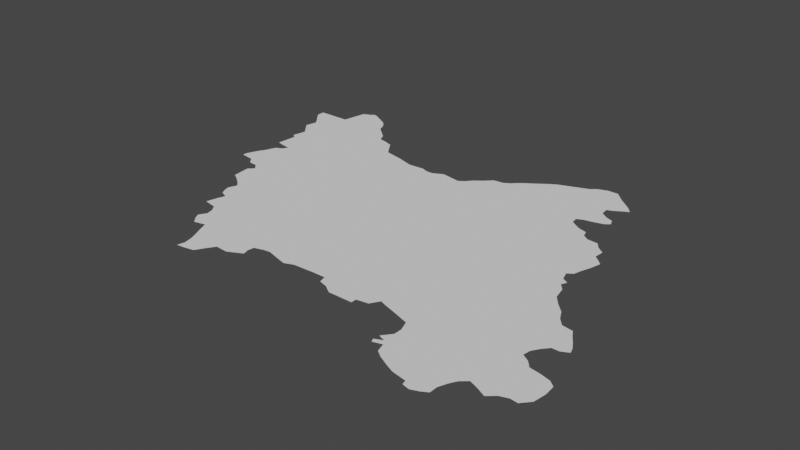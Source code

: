 # Source: newtabriz.blend  (saved by Blender 3.6.14; exported with 4.5.12 LTS)
import bpy
from mathutils import Matrix  # noqa: F401  (used for matrix-valued properties, if any)

bpy.ops.wm.read_factory_settings(use_empty=True)
scene = bpy.context.scene
scene.name = 'Scene'

# ---- collections
col_collection = bpy.data.collections.new('Collection'); scene.collection.children.link(col_collection)

# ---- node groups
ng_auto_smooth = bpy.data.node_groups.new('Auto Smooth', 'GeometryNodeTree')
_s = ng_auto_smooth.interface.new_socket(name='Geometry', in_out='OUTPUT', socket_type='NodeSocketGeometry')
_s = ng_auto_smooth.interface.new_socket(name='Geometry', in_out='INPUT', socket_type='NodeSocketGeometry')
_s = ng_auto_smooth.interface.new_socket(name='Angle', in_out='INPUT', socket_type='NodeSocketFloat')
_s.subtype = 'ANGLE'
_s.min_value = 0.0
_s.max_value = 3.142
ng_auto_smooth.is_modifier = True
_N = ng_auto_smooth.nodes; _L = ng_auto_smooth.links
n0 = _N.new('NodeGroupOutput'); n0.name = 'Group Output'; n0.location = (480, -100)
n1 = _N.new('NodeGroupInput'); n1.name = 'Group Input'; n1.location = (-420, -300)
n2 = _N.new('NodeGroupInput'); n2.name = 'Group Input.001'; n2.location = (-60, -100)
n3 = _N.new('GeometryNodeSetShadeSmooth'); n3.name = 'Set Shade Smooth'; n3.location = (120, -100)
n3.domain = 'EDGE'
n4 = _N.new('GeometryNodeSetShadeSmooth'); n4.name = 'Set Shade Smooth.001'; n4.location = (300, -100)
n5 = _N.new('GeometryNodeInputMeshEdgeAngle'); n5.name = 'Edge Angle'; n5.location = (-420, -220)
n6 = _N.new('GeometryNodeInputEdgeSmooth'); n6.name = 'Is Edge Smooth'; n6.location = (-60, -160)
n7 = _N.new('GeometryNodeInputShadeSmooth'); n7.name = 'Is Face Smooth'; n7.location = (-240, -340)
n8 = _N.new('FunctionNodeBooleanMath'); n8.name = 'Boolean Math'; n8.location = (-60, -220)
n9 = _N.new('FunctionNodeCompare'); n9.name = 'Compare'; n9.location = (-240, -180)
n9.operation = 'LESS_EQUAL'
_L.new(n5.outputs[0], n9.inputs[0])
_L.new(n4.outputs[0], n0.inputs[0])
_L.new(n1.outputs[1], n9.inputs[1])
_L.new(n9.outputs[0], n8.inputs[0])
_L.new(n7.outputs[0], n8.inputs[1])
_L.new(n2.outputs[0], n3.inputs[0])
_L.new(n6.outputs[0], n3.inputs[1])
_L.new(n3.outputs[0], n4.inputs[0])
_L.new(n8.outputs[0], n3.inputs[2])
n0.is_active_output = True

# ---- world
world_world = bpy.data.worlds.new('World'); scene.world = world_world
world_world.use_nodes = True; world_world.node_tree.nodes.clear()
_N = world_world.node_tree.nodes; _L = world_world.node_tree.links
n0 = _N.new('ShaderNodeOutputWorld'); n0.name = 'World Output'; n0.location = (300, 300)
n1 = _N.new('ShaderNodeBackground'); n1.name = 'Background'; n1.location = (10, 300)
n1.inputs[0].default_value = (0.05088, 0.05088, 0.05088, 1.0)
_L.new(n1.outputs[0], n0.inputs[0])
n0.is_active_output = True
world_world.color = (0.05088, 0.05088, 0.05088)
world_world.use_sun_shadow = False
world_world.sun_shadow_jitter_overblur = 0.0

# ---- meshes
me_mesh = bpy.data.meshes.new('Mesh')
me_mesh.from_pydata([(44.05, 39.41, -3.561e-07), (44.25, 37.88, 1.012e-07), (44.25, 37.93, 3.956e-09), (44.3, 38.05, -2.121e-07), (44.28, 38.66, -1.617e-07), (44.3, 38.76, -4.023e-07), (44.17, 39.17, -7.793e-08), (44.21, 39.11, -2.626e-07), (44.05, 39.32, -7.673e-08), (44.42, 39.41, -1.02e-07), (44.12, 39.23, -3.446e-09), (44.4, 37.86, -9.72e-08), (45.01, 38.13, -1e-07), (44.47, 37.78, 5.424e-07), (44.35, 38.14, -6.411e-08), (44.31, 38.39, 2.295e-07), (44.39, 38.25, -2.835e-07), (44.39, 38.37, -7.671e-08), (44.47, 38.29, 1.749e-07), (44.5, 38.35, -1.244e-07), (44.33, 38.62, -1.316e-07), (44.49, 39.01, -1e-07), (44.31, 38.82, -2.147e-07), (44.44, 39.53, -8.692e-08), (44.47, 39.69, -1.023e-07), (44.56, 39.73, -8.824e-08), (44.79, 37.11, -6.837e-08), (44.75, 37.33, 2.011e-08), (44.77, 37.17, -5.566e-08), (44.77, 37.17, -6.334e-09), (44.81, 37.27, -2.622e-07), (44.57, 37.64, 4.957e-07), (44.59, 37.44, -1.144e-07), (44.67, 37.39, -6.961e-08), (44.57, 37.77, -7.044e-08), (44.63, 37.7, -1.064e-07), (44.84, 39.63, -6.498e-08), (44.59, 39.76, 7.166e-08), (44.6, 39.76, -6.669e-08), (44.65, 39.74, -7.306e-08), (44.72, 39.7, 3.908e-07), (45.02, 36.54, 6.256e-08), (45.07, 36.62, -1.72e-07), (45.38, 36.55, -1e-07), (44.85, 36.8, 1.326e-07), (45.0, 36.77, -1.026e-07), (45.05, 36.7, -7.01e-08), (44.82, 37.05, -1.272e-07), (45.01, 37.13, -1e-07), (44.88, 36.92, -1.023e-07), (44.91, 37.01, -1.87e-07), (45.03, 39.38, 3.532e-08), (44.9, 39.56, -1.076e-07), (44.94, 39.46, -1e-07), (45.28, 36.34, -5.733e-08), (45.05, 36.48, -1.347e-08), (45.11, 36.41, 1.757e-07), (45.24, 36.44, -1.493e-07), (45.11, 39.31, -1.746e-07), (45.15, 39.22, -1.655e-08), (45.27, 39.19, -9.388e-08), (45.35, 35.97, 2.449e-07), (45.36, 35.98, 1.628e-09), (45.38, 36.06, -7.87e-07), (45.45, 35.99, -9.239e-08), (45.56, 36.01, -1.953e-07), (45.33, 36.23, -9.17e-08), (45.36, 36.15, -3.874e-08), (45.6, 38.95, 5.884e-08), (45.35, 39.16, -4.62e-08), (45.38, 39.11, -5.602e-08), (45.42, 39.05, -7.663e-08), (45.47, 38.98, 6.41e-08), (45.62, 36.11, -1.608e-07), (45.68, 36.2, -4.514e-08), (45.82, 36.19, -3.823e-08), (45.78, 38.9, -7.586e-08), (45.69, 38.93, -5.271e-08), (45.88, 36.22, -4.128e-08), (45.94, 36.25, -9.324e-08), (45.96, 36.34, 2.225e-08), (45.98, 36.27, 1.01e-07), (45.97, 36.41, 4.141e-08), (46.07, 36.44, 2.074e-08), (45.88, 38.87, -8.844e-08), (46.06, 38.88, 1.041e-07), (46.14, 38.85, -1.074e-07), (46.15, 36.45, -2.779e-07), (46.29, 36.41, -9.966e-08), (46.21, 38.85, -8.069e-08), (46.33, 38.91, 5.832e-07), (46.4, 36.38, 5.288e-08), (46.5, 36.42, -9.471e-08), (47.81, 37.59, -9.53e-08), (46.44, 38.89, -8.069e-08), (46.55, 38.87, -6.207e-07), (46.61, 38.91, -7.599e-08), (46.73, 36.43, 1.3e-08), (46.67, 38.98, -8.618e-08), (46.76, 39.05, 6.013e-08), (46.84, 39.13, -2.886e-07), (46.9, 36.35, 7.118e-08), (47.0, 36.32, -8.642e-08), (47.09, 36.26, 1.008e-08), (46.88, 36.43, 1.473e-08), (46.95, 39.14, -1.458e-07), (47.02, 39.18, 3.456e-08), (47.07, 39.23, -7.698e-08), (47.13, 39.28, 3.581e-09), (47.25, 36.26, 1.133e-07), (47.36, 36.26, 3.141e-08), (47.36, 36.32, -1.013e-07), (47.22, 39.34, -9.982e-08), (47.29, 39.39, -4.97e-08), (47.36, 39.44, -9.306e-08), (47.49, 36.34, -3.835e-07), (47.55, 36.44, -1.37e-07), (47.63, 36.41, -3.034e-08), (48.68, 37.05, -9.531e-08), (47.99, 39.24, -1e-07), (47.43, 39.48, -1.766e-07), (47.51, 39.51, -9.073e-08), (47.59, 39.54, -8.975e-08), (47.82, 36.35, -4.86e-08), (47.73, 36.38, -5.608e-08), (48.01, 38.91, -9.613e-08), (47.67, 39.57, -1.261e-07), (47.75, 39.6, -8.532e-08), (47.81, 39.65, -9.497e-08), (48.04, 35.83, -1.813e-07), (48.11, 35.78, -6.119e-08), (47.89, 35.94, -1.331e-07), (47.89, 36.01, -3.333e-08), (47.91, 35.9, 7.184e-07), (47.89, 36.01, -9.286e-08), (47.9, 36.01, 2.692e-06), (47.98, 36.11, 1.996e-07), (47.98, 35.98, -1.086e-07), (48.01, 35.93, -1.037e-07), (47.94, 36.31, 3.81e-08), (47.98, 36.2, -9.314e-08), (48.02, 38.83, 1.969e-08), (48.08, 38.79, -9.164e-08), (48.14, 38.75, -4.042e-08), (48.08, 38.94, 1.246e-08), (48.15, 39.19, -1.008e-07), (48.14, 39.28, -8.179e-08), (47.92, 39.69, -9.938e-08), (48.04, 39.69, -4.919e-08), (48.1, 39.63, -9.803e-08), (48.17, 35.75, -8.191e-08), (48.23, 35.72, -9.512e-08), (48.32, 35.68, -5.419e-08), (48.66, 37.63, -1.02e-07), (48.26, 38.65, 6.017e-08), (48.33, 38.6, -9.223e-08), (48.24, 38.72, -1.046e-07), (48.18, 38.96, 1.386e-07), (48.29, 38.99, 8.771e-08), (48.23, 39.13, -2.657e-08), (48.31, 39.1, -2.095e-07), (48.34, 39.03, 2.332e-07), (48.21, 39.31, -1.808e-08), (48.29, 39.36, -1.605e-09), (48.35, 39.39, 2.905e-06), (48.29, 39.46, -9.585e-08), (48.16, 39.57, -7.899e-08), (48.21, 39.53, -2.669e-08), (48.57, 35.58, 4.976e-07), (48.48, 35.65, -1.565e-08), (48.49, 35.6, -9.017e-08), (48.63, 35.87, -1e-07), (48.65, 35.61, -9.816e-08), (48.53, 37.9, -1.287e-07), (48.6, 37.7, -8.392e-08), (48.56, 37.8, -5.99e-08), (48.63, 37.76, 2.607e-07), (48.59, 37.94, -1.732e-07), (48.61, 38.02, -9.114e-08), (48.65, 38.13, 2.382e-07), (48.57, 38.35, -2.528e-07), (48.63, 38.3, -2.866e-07), (48.45, 38.59, -1.659e-07), (48.5, 38.52, 3.672e-08), (48.58, 38.46, -1.503e-08), (48.72, 35.65, 1.786e-08), (48.72, 35.74, -3.043e-07), (48.76, 35.84, 3.298e-08), (48.8, 35.91, 5.967e-08), (48.87, 35.97, -1.304e-07), (48.77, 37.39, 5.27e-08), (48.86, 37.3, -5.715e-09), (48.69, 37.49, -3.945e-07), (48.68, 38.25, 6.649e-09), (48.97, 35.93, -9.712e-09), (48.89, 36.15, -1e-07), (49.07, 35.88, 1.68e-06), (49.15, 35.95, 1.065e-08), (49.12, 36.42, -4.62e-08), (48.98, 36.54, -9.889e-08), (48.99, 36.62, -1.243e-07), (49.06, 36.49, -1.386e-07), (49.04, 36.7, -1.096e-07), (49.1, 36.77, -9.374e-08), (48.98, 37.12, -6.095e-08), (49.14, 37.03, -3.665e-08), (49.1, 37.1, -1.3e-07), (48.91, 37.2, -4.761e-08), (44.26, 38.88, -1.027e-07), (44.18, 38.98, 4.686e-07), (49.24, 35.98, -2.16e-07), (49.32, 35.97, -1.328e-07), (49.4, 36.06, -9.514e-08), (49.42, 36.2, -2.588e-08), (49.41, 36.32, -1.123e-07), (49.24, 36.4, -4.976e-08), (49.35, 36.37, 1.45e-07), (49.18, 36.77, 2.358e-07), (49.26, 36.81, 1.089e-07), (49.24, 36.87, -3.327e-08), (49.2, 36.94, -5.525e-08)], [(61, 62), (134, 135), (37, 38), (28, 29), (132, 134)], [(21, 7, 6), (9, 8, 0), (9, 10, 8), (21, 10, 9), (12, 13, 11), (12, 34, 13), (11, 2, 3), (12, 11, 14), (16, 18, 12), (19, 12, 18), (21, 17, 15), (21, 4, 5), (22, 21, 5), (25, 23, 24), (30, 48, 29), (35, 32, 31), (12, 35, 34), (39, 25, 37), (40, 23, 39), (43, 55, 41), (48, 45, 49), (49, 45, 44), (48, 49, 50), (48, 26, 29), (48, 30, 35), (12, 48, 35), (51, 9, 53), (58, 21, 9), (43, 41, 42), (43, 54, 57), (48, 46, 45), (48, 42, 46), (60, 21, 59), (63, 64, 62), (43, 67, 66), (64, 63, 67), (12, 43, 48), (69, 21, 60), (73, 65, 64), (74, 64, 43), (64, 74, 73), (75, 74, 43), (76, 21, 77), (76, 12, 21), (77, 21, 68), (79, 75, 43), (80, 81, 79), (93, 83, 82), (87, 83, 93), (84, 85, 12), (92, 88, 87), (92, 87, 93), (89, 12, 86), (91, 88, 92), (94, 12, 90), (93, 12, 94), (98, 93, 96), (105, 93, 98), (99, 105, 98), (111, 103, 102), (111, 101, 104), (111, 102, 101), (107, 93, 106), (109, 103, 111), (110, 109, 111), (114, 112, 113), (116, 115, 111), (117, 116, 93), (119, 112, 114), (120, 119, 114), (120, 121, 119), (122, 119, 121), (93, 124, 117), (118, 123, 93), (126, 119, 122), (127, 119, 126), (137, 138, 133), (171, 130, 129), (171, 138, 137), (118, 139, 123), (195, 137, 118), (141, 93, 125), (143, 93, 142), (119, 125, 93), (119, 144, 125), (145, 119, 146), (147, 119, 128), (148, 119, 147), (171, 152, 151), (155, 93, 154), (145, 157, 144), (145, 158, 157), (159, 161, 158), (160, 161, 159), (119, 163, 162), (119, 164, 163), (164, 119, 165), (166, 167, 119), (171, 169, 152), (171, 168, 169), (171, 172, 168), (192, 118, 153), (173, 175, 93), (174, 153, 93), (178, 177, 93), (181, 93, 180), (181, 193, 93), (179, 93, 193), (183, 93, 182), (184, 93, 183), (184, 180, 93), (171, 185, 172), (188, 187, 171), (171, 189, 188), (191, 207, 118), (195, 194, 189), (201, 195, 199), (207, 204, 118), (212, 197, 195), (212, 210, 197), (212, 211, 210), (213, 195, 215), (213, 212, 195), (215, 195, 198), (216, 213, 215), (218, 217, 203), (176, 174, 93), (2, 11, 1), (7, 21, 209), (21, 208, 209), (21, 6, 10), (3, 14, 11), (16, 12, 14), (21, 19, 17), (20, 21, 15), (21, 22, 208), (21, 20, 4), (35, 30, 27), (35, 33, 32), (35, 27, 33), (21, 12, 19), (23, 53, 9), (40, 36, 23), (39, 23, 25), (48, 47, 26), (47, 48, 50), (51, 58, 9), (36, 53, 23), (36, 52, 53), (43, 56, 55), (43, 57, 56), (48, 43, 42), (58, 59, 21), (43, 66, 54), (43, 64, 67), (70, 71, 21), (69, 70, 21), (71, 72, 21), (72, 68, 21), (76, 84, 12), (78, 75, 79), (82, 79, 43), (82, 80, 79), (93, 82, 43), (12, 93, 43), (85, 86, 12), (89, 90, 12), (95, 93, 94), (95, 96, 93), (93, 97, 92), (97, 93, 104), (99, 100, 105), (111, 104, 93), (105, 106, 93), (108, 93, 107), (108, 112, 93), (93, 116, 111), (93, 123, 124), (119, 93, 112), (127, 128, 119), (131, 137, 133), (135, 136, 137), (138, 171, 129), (139, 118, 140), (118, 136, 140), (118, 137, 136), (141, 142, 93), (145, 144, 119), (148, 149, 119), (149, 166, 119), (171, 150, 130), (171, 151, 150), (195, 171, 137), (143, 156, 93), (156, 154, 93), (145, 159, 158), (162, 146, 119), (167, 165, 119), (169, 168, 170), (153, 118, 93), (175, 176, 93), (93, 177, 173), (93, 179, 178), (182, 93, 155), (186, 185, 171), (171, 187, 186), (189, 171, 195), (118, 199, 195), (190, 191, 118), (190, 118, 192), (195, 196, 194), (195, 197, 196), (200, 199, 118), (201, 198, 195), (118, 202, 200), (118, 203, 202), (204, 205, 118), (205, 203, 118), (206, 205, 204), (216, 214, 213), (219, 218, 203), (205, 220, 203), (220, 219, 203)])
me_mesh.update()

# ---- objects
ob_mycurve = bpy.data.objects.new('myCurve', me_mesh)

# ---- transforms, parenting, visibility, modifiers, constraints
ob_mycurve.location = (0.0, 0.0, 0.0)
_m = ob_mycurve.modifiers.new('Auto Smooth', 'NODES')
_m.node_group = ng_auto_smooth
_gi = [s.identifier for s in ng_auto_smooth.interface.items_tree if s.item_type == 'SOCKET' and s.in_out == 'INPUT']
_m[_gi[1]] = 3.142  # Angle

# ---- collection membership
scene.collection.objects.link(ob_mycurve)

# ---- scene / render settings (as saved in the file)
scene.frame_start = 1; scene.frame_end = 250; scene.frame_set(1)
scene.render.engine = 'BLENDER_EEVEE_NEXT'
scene.cycles.sampling_pattern = 'TABULATED_SOBOL'
scene.cycles.use_light_tree = False
scene.view_settings.view_transform = 'Filmic'
bpy.context.view_layer.update()

# ---- added for rendering (the .blend has no active camera and no usable light): camera, sun
cam_auto = bpy.data.cameras.new('AutoCamera')
cam_auto.lens = 50.0
cam_auto.sensor_width = 36.0
cam_auto.clip_end = 1000.0
ob_auto_camera = bpy.data.objects.new('AutoCamera', cam_auto)
scene.collection.objects.link(ob_auto_camera)
ob_auto_camera.location = (53.0357, 30.1143, 5.03802)
ob_auto_camera.rotation_euler = (1.09748, -7.21219e-08, 0.694738)
scene.camera = ob_auto_camera
light_auto_sun = bpy.data.lights.new('AutoSun', 'SUN')
light_auto_sun.energy = 3.0
light_auto_sun.angle = 0.0523599
ob_auto_sun = bpy.data.objects.new('AutoSun', light_auto_sun)
scene.collection.objects.link(ob_auto_sun)
ob_auto_sun.rotation_euler = (0.872665, 0.174533, 0.523599)
bpy.context.view_layer.update()
